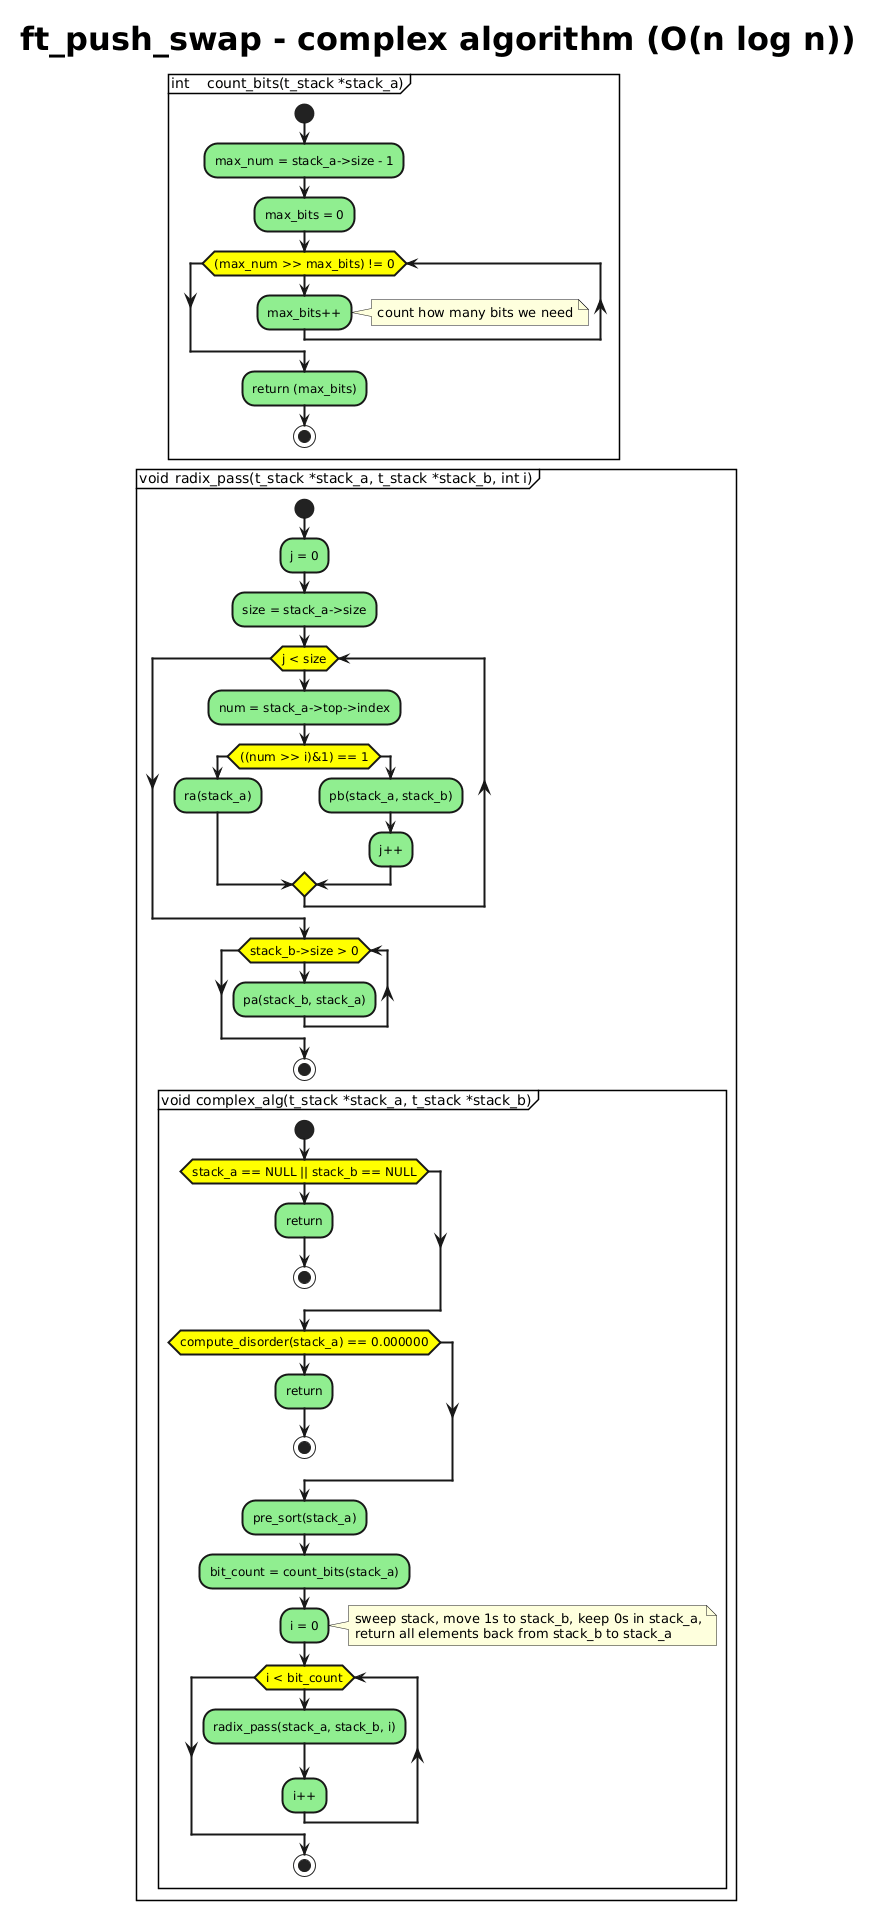

The diagram above was rendered by PlantUML. Its source (embedded in the PNG):
@startuml
skinparam {
ActivityBackgroundColor LightGreen;
ActivityDiamondBackgroundColor yellow;
ActivityFontSize 12;
ActivityBorderThickness 2
title {
FontSize 32
}
}
title ft_push_swap - complex algorithm (O(n log n)) 
partition "int	count_bits(t_stack *stack_a)"{
start
	:max_num = stack_a->size - 1;
	:max_bits = 0;
	while ((max_num >> max_bits) != 0)
		:max_bits++;
		note right: count how many bits we need
	endwhile
	:return (max_bits);
stop
}

partition "void	radix_pass(t_stack *stack_a, t_stack *stack_b, int i)"{
start	
	:j = 0;
	:size = stack_a->size;
	while (j < size)
		:num = stack_a->top->index;
		if (((num >> i)&1) == 1)
			:ra(stack_a);
		else
			:pb(stack_a, stack_b);
		:j++;
	    endif
	endwhile
	while (stack_b->size > 0)
		:pa(stack_b, stack_a);
	endwhile
stop

partition "void complex_alg(t_stack *stack_a, t_stack *stack_b)"{
start
	if (stack_a == NULL || stack_b == NULL)
		:return;
		stop
	endif
	if (compute_disorder(stack_a) == 0.000000)
		:return;
	stop
	endif
	:pre_sort(stack_a);
	:bit_count = count_bits(stack_a);
	:i = 0;
	note right: sweep stack, move 1s to stack_b, keep 0s in stack_a,\nreturn all elements back from stack_b to stack_a
	while (i < bit_count)
		:radix_pass(stack_a, stack_b, i);
		:i++;
	endwhile
stop
@enduml